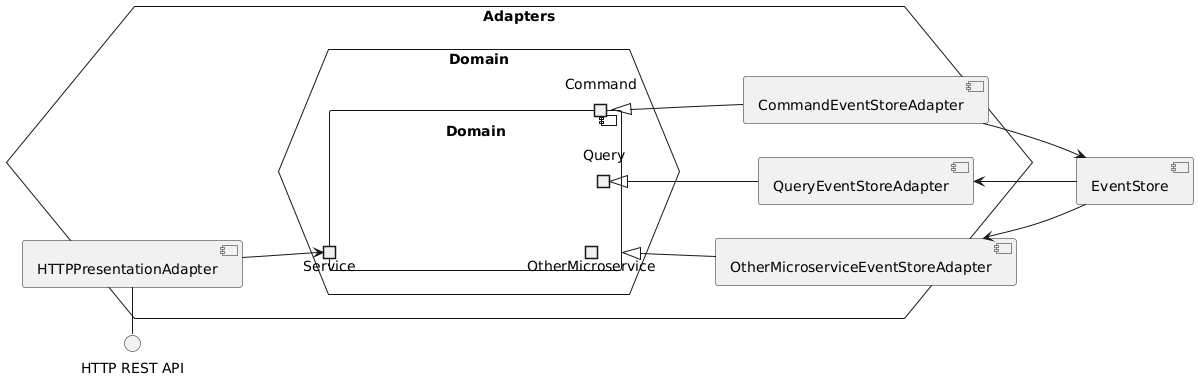

The diagram above was rendered by PlantUML. Its source (embedded in the PNG):
@startuml generic-microservice-components

left to right direction

component EventStore
interface "HTTP REST API" as API

hexagon Adapters {
    hexagon Domain as DomainHex {
        component Domain {
            portout OtherMicroservice
            portout Query
            portout Command
            portin Service
        }
    }

    component "HTTPPresentationAdapter" as HTTPAdapter
    HTTPAdapter -d-> Service
    HTTPAdapter -l-() API

    component OtherMicroserviceEventStoreAdapter
    OtherMicroserviceEventStoreAdapter -u-|> OtherMicroservice
    OtherMicroserviceEventStoreAdapter <-r- EventStore
    
    component QueryEventStoreAdapter
    QueryEventStoreAdapter -u-|> Query
    QueryEventStoreAdapter <-- EventStore

    component CommandEventStoreAdapter
    CommandEventStoreAdapter -u-|> Command
    CommandEventStoreAdapter --> EventStore
}

@enduml